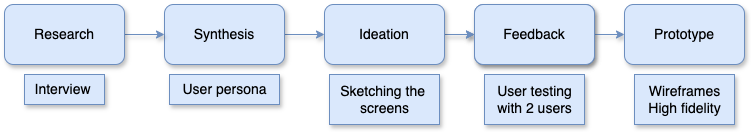

The diagram above was exported from draw.io. Its source (the exported page's mxGraphModel, read from the mxfile embedded in the PNG):
<mxGraphModel dx="954" dy="639" grid="1" gridSize="10" guides="1" tooltips="1" connect="1" arrows="1" fold="1" page="1" pageScale="1" pageWidth="850" pageHeight="1100" math="0" shadow="0">
  <root>
    <mxCell id="0" />
    <mxCell id="1" parent="0" />
    <mxCell id="Aa0_uzPfsjyPG0K-x8rm-7" style="edgeStyle=orthogonalEdgeStyle;rounded=0;orthogonalLoop=1;jettySize=auto;html=1;exitX=1;exitY=0.5;exitDx=0;exitDy=0;entryX=0;entryY=0.5;entryDx=0;entryDy=0;fontStyle=0;strokeWidth=1;shadow=1;fillColor=#dae8fc;strokeColor=#6c8ebf;" edge="1" parent="1" source="Aa0_uzPfsjyPG0K-x8rm-1" target="Aa0_uzPfsjyPG0K-x8rm-2">
      <mxGeometry relative="1" as="geometry" />
    </mxCell>
    <mxCell id="Aa0_uzPfsjyPG0K-x8rm-1" value="&lt;font style=&quot;font-size: 14px;&quot;&gt;Synthesis&lt;/font&gt;" style="rounded=1;whiteSpace=wrap;html=1;fontStyle=0;strokeWidth=1;shadow=1;fillColor=#dae8fc;strokeColor=#6c8ebf;" vertex="1" parent="1">
      <mxGeometry x="190" y="300" width="120" height="60" as="geometry" />
    </mxCell>
    <mxCell id="Aa0_uzPfsjyPG0K-x8rm-8" style="edgeStyle=orthogonalEdgeStyle;rounded=0;orthogonalLoop=1;jettySize=auto;html=1;exitX=1;exitY=0.5;exitDx=0;exitDy=0;entryX=0;entryY=0.5;entryDx=0;entryDy=0;fontStyle=0;strokeWidth=1;shadow=1;fillColor=#dae8fc;strokeColor=#6c8ebf;" edge="1" parent="1" source="Aa0_uzPfsjyPG0K-x8rm-2" target="Aa0_uzPfsjyPG0K-x8rm-4">
      <mxGeometry relative="1" as="geometry" />
    </mxCell>
    <mxCell id="Aa0_uzPfsjyPG0K-x8rm-9" value="" style="edgeStyle=orthogonalEdgeStyle;rounded=0;orthogonalLoop=1;jettySize=auto;html=1;fontStyle=0;strokeWidth=1;shadow=1;fillColor=#dae8fc;strokeColor=#6c8ebf;" edge="1" parent="1" source="Aa0_uzPfsjyPG0K-x8rm-2" target="Aa0_uzPfsjyPG0K-x8rm-4">
      <mxGeometry relative="1" as="geometry" />
    </mxCell>
    <mxCell id="Aa0_uzPfsjyPG0K-x8rm-2" value="&lt;font style=&quot;font-size: 14px;&quot;&gt;Ideation&lt;/font&gt;" style="rounded=1;whiteSpace=wrap;html=1;fontStyle=0;strokeWidth=1;shadow=1;fillColor=#dae8fc;strokeColor=#6c8ebf;" vertex="1" parent="1">
      <mxGeometry x="350" y="300" width="120" height="60" as="geometry" />
    </mxCell>
    <mxCell id="Aa0_uzPfsjyPG0K-x8rm-3" value="" style="rounded=1;whiteSpace=wrap;html=1;fontStyle=0;strokeWidth=1;shadow=1;fillColor=#dae8fc;strokeColor=#6c8ebf;" vertex="1" parent="1">
      <mxGeometry x="500" y="300" width="120" height="60" as="geometry" />
    </mxCell>
    <mxCell id="Aa0_uzPfsjyPG0K-x8rm-11" style="edgeStyle=orthogonalEdgeStyle;rounded=0;orthogonalLoop=1;jettySize=auto;html=1;exitX=1;exitY=0.5;exitDx=0;exitDy=0;entryX=0;entryY=0.5;entryDx=0;entryDy=0;fontStyle=0;strokeWidth=1;shadow=1;fillColor=#dae8fc;strokeColor=#6c8ebf;" edge="1" parent="1" source="Aa0_uzPfsjyPG0K-x8rm-4" target="Aa0_uzPfsjyPG0K-x8rm-10">
      <mxGeometry relative="1" as="geometry" />
    </mxCell>
    <mxCell id="Aa0_uzPfsjyPG0K-x8rm-4" value="&lt;font style=&quot;font-size: 14px;&quot;&gt;Feedback&lt;/font&gt;" style="rounded=1;whiteSpace=wrap;html=1;fontStyle=0;strokeWidth=1;shadow=1;fillColor=#dae8fc;strokeColor=#6c8ebf;" vertex="1" parent="1">
      <mxGeometry x="500" y="300" width="120" height="60" as="geometry" />
    </mxCell>
    <mxCell id="Aa0_uzPfsjyPG0K-x8rm-6" style="edgeStyle=orthogonalEdgeStyle;rounded=0;orthogonalLoop=1;jettySize=auto;html=1;exitX=1;exitY=0.5;exitDx=0;exitDy=0;entryX=0;entryY=0.5;entryDx=0;entryDy=0;fontStyle=0;strokeWidth=1;shadow=1;fillColor=#dae8fc;strokeColor=#6c8ebf;" edge="1" parent="1" source="Aa0_uzPfsjyPG0K-x8rm-5" target="Aa0_uzPfsjyPG0K-x8rm-1">
      <mxGeometry relative="1" as="geometry" />
    </mxCell>
    <mxCell id="Aa0_uzPfsjyPG0K-x8rm-5" value="&lt;font style=&quot;font-size: 14px;&quot;&gt;Research&lt;/font&gt;" style="rounded=1;whiteSpace=wrap;html=1;fontStyle=0;strokeWidth=1;shadow=1;fillColor=#dae8fc;strokeColor=#6c8ebf;" vertex="1" parent="1">
      <mxGeometry x="30" y="300" width="120" height="60" as="geometry" />
    </mxCell>
    <mxCell id="Aa0_uzPfsjyPG0K-x8rm-10" value="&lt;font style=&quot;font-size: 14px;&quot;&gt;Prototype&lt;/font&gt;" style="rounded=1;whiteSpace=wrap;html=1;fontStyle=0;strokeWidth=1;shadow=1;fillColor=#dae8fc;strokeColor=#6c8ebf;" vertex="1" parent="1">
      <mxGeometry x="650" y="300" width="120" height="60" as="geometry" />
    </mxCell>
    <mxCell id="Aa0_uzPfsjyPG0K-x8rm-12" value="&lt;font style=&quot;font-size: 14px;&quot;&gt;Interview&amp;nbsp;&lt;/font&gt;" style="text;html=1;align=center;verticalAlign=middle;resizable=0;points=[];autosize=1;strokeColor=#6c8ebf;fillColor=#dae8fc;fontStyle=0;strokeWidth=1;shadow=1;" vertex="1" parent="1">
      <mxGeometry x="50" y="370" width="80" height="30" as="geometry" />
    </mxCell>
    <mxCell id="Aa0_uzPfsjyPG0K-x8rm-13" value="&lt;font style=&quot;font-size: 14px;&quot;&gt;User persona&lt;/font&gt;" style="text;html=1;align=center;verticalAlign=middle;resizable=0;points=[];autosize=1;strokeColor=#6c8ebf;fillColor=#dae8fc;fontStyle=0;strokeWidth=1;shadow=1;" vertex="1" parent="1">
      <mxGeometry x="195" y="370" width="110" height="30" as="geometry" />
    </mxCell>
    <mxCell id="Aa0_uzPfsjyPG0K-x8rm-14" value="&lt;font style=&quot;font-size: 14px;&quot;&gt;Sketching the&amp;nbsp;&lt;/font&gt;&lt;div&gt;&lt;font style=&quot;font-size: 14px;&quot;&gt;screens&lt;/font&gt;&lt;/div&gt;" style="text;html=1;align=center;verticalAlign=middle;resizable=0;points=[];autosize=1;strokeColor=#6c8ebf;fillColor=#dae8fc;fontStyle=0;strokeWidth=1;shadow=1;" vertex="1" parent="1">
      <mxGeometry x="355" y="370" width="110" height="50" as="geometry" />
    </mxCell>
    <mxCell id="Aa0_uzPfsjyPG0K-x8rm-15" value="&lt;font style=&quot;font-size: 14px;&quot;&gt;User testing&lt;br&gt;with 2 users&lt;/font&gt;" style="text;html=1;align=center;verticalAlign=middle;resizable=0;points=[];autosize=1;strokeColor=#6c8ebf;fillColor=#dae8fc;fontStyle=0;strokeWidth=1;shadow=1;" vertex="1" parent="1">
      <mxGeometry x="510" y="370" width="100" height="50" as="geometry" />
    </mxCell>
    <mxCell id="Aa0_uzPfsjyPG0K-x8rm-16" value="&lt;font style=&quot;font-size: 14px;&quot;&gt;Wireframes&lt;/font&gt;&lt;div&gt;&lt;font style=&quot;font-size: 14px;&quot;&gt;High fidelity&lt;/font&gt;&lt;/div&gt;" style="text;html=1;align=center;verticalAlign=middle;resizable=0;points=[];autosize=1;strokeColor=#6c8ebf;fillColor=#dae8fc;fontStyle=0;strokeWidth=1;shadow=1;" vertex="1" parent="1">
      <mxGeometry x="660" y="370" width="100" height="50" as="geometry" />
    </mxCell>
  </root>
</mxGraphModel>